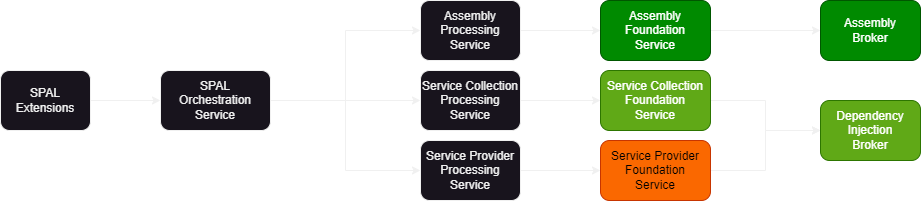

The diagram above was exported from draw.io. Its source (the exported page's mxGraphModel, read from the mxfile embedded in the PNG):
<mxGraphModel dx="1812" dy="1898" grid="1" gridSize="10" guides="1" tooltips="1" connect="1" arrows="1" fold="1" page="1" pageScale="1" pageWidth="1100" pageHeight="850" math="0" shadow="0">
  <root>
    <mxCell id="0" />
    <mxCell id="1" parent="0" />
    <mxCell id="F207dJWPYcIDguOuoq3Q-1" value="Assembly&lt;br&gt;Broker" style="rounded=1;whiteSpace=wrap;html=1;fillColor=#008a00;fontColor=#ffffff;strokeColor=#005700;" parent="1" vertex="1">
      <mxGeometry x="910" y="325" width="100" height="60" as="geometry" />
    </mxCell>
    <mxCell id="F207dJWPYcIDguOuoq3Q-2" value="" style="edgeStyle=orthogonalEdgeStyle;rounded=0;orthogonalLoop=1;jettySize=auto;html=1;" parent="1" source="F207dJWPYcIDguOuoq3Q-3" target="F207dJWPYcIDguOuoq3Q-1" edge="1">
      <mxGeometry relative="1" as="geometry" />
    </mxCell>
    <mxCell id="F207dJWPYcIDguOuoq3Q-3" value="Assembly&lt;br&gt;Foundation&lt;br&gt;Service" style="rounded=1;whiteSpace=wrap;html=1;fillColor=#008a00;fontColor=#ffffff;strokeColor=#005700;" parent="1" vertex="1">
      <mxGeometry x="690" y="325" width="110" height="60" as="geometry" />
    </mxCell>
    <mxCell id="F207dJWPYcIDguOuoq3Q-4" value="" style="edgeStyle=orthogonalEdgeStyle;rounded=0;orthogonalLoop=1;jettySize=auto;html=1;" parent="1" source="F207dJWPYcIDguOuoq3Q-5" target="F207dJWPYcIDguOuoq3Q-3" edge="1">
      <mxGeometry relative="1" as="geometry" />
    </mxCell>
    <mxCell id="F207dJWPYcIDguOuoq3Q-5" value="Assembly&lt;br&gt;Processing&lt;br&gt;Service" style="rounded=1;whiteSpace=wrap;html=1;" parent="1" vertex="1">
      <mxGeometry x="510" y="325" width="100" height="60" as="geometry" />
    </mxCell>
    <mxCell id="F207dJWPYcIDguOuoq3Q-6" style="edgeStyle=orthogonalEdgeStyle;rounded=0;orthogonalLoop=1;jettySize=auto;html=1;entryX=0;entryY=0.5;entryDx=0;entryDy=0;" parent="1" source="F207dJWPYcIDguOuoq3Q-7" target="F207dJWPYcIDguOuoq3Q-11" edge="1">
      <mxGeometry relative="1" as="geometry">
        <mxPoint x="90" y="510" as="targetPoint" />
      </mxGeometry>
    </mxCell>
    <mxCell id="F207dJWPYcIDguOuoq3Q-7" value="SPAL&lt;br&gt;Extensions" style="rounded=1;whiteSpace=wrap;html=1;" parent="1" vertex="1">
      <mxGeometry x="90" y="395" width="90" height="60" as="geometry" />
    </mxCell>
    <mxCell id="F207dJWPYcIDguOuoq3Q-8" style="edgeStyle=orthogonalEdgeStyle;rounded=0;orthogonalLoop=1;jettySize=auto;html=1;entryX=0;entryY=0.5;entryDx=0;entryDy=0;" parent="1" source="F207dJWPYcIDguOuoq3Q-11" target="F207dJWPYcIDguOuoq3Q-15" edge="1">
      <mxGeometry relative="1" as="geometry" />
    </mxCell>
    <mxCell id="F207dJWPYcIDguOuoq3Q-9" style="edgeStyle=orthogonalEdgeStyle;rounded=0;orthogonalLoop=1;jettySize=auto;html=1;entryX=0;entryY=0.5;entryDx=0;entryDy=0;" parent="1" source="F207dJWPYcIDguOuoq3Q-11" target="F207dJWPYcIDguOuoq3Q-5" edge="1">
      <mxGeometry relative="1" as="geometry" />
    </mxCell>
    <mxCell id="F207dJWPYcIDguOuoq3Q-10" style="edgeStyle=orthogonalEdgeStyle;rounded=0;orthogonalLoop=1;jettySize=auto;html=1;entryX=0;entryY=0.5;entryDx=0;entryDy=0;" parent="1" source="F207dJWPYcIDguOuoq3Q-11" target="F207dJWPYcIDguOuoq3Q-19" edge="1">
      <mxGeometry relative="1" as="geometry" />
    </mxCell>
    <mxCell id="F207dJWPYcIDguOuoq3Q-11" value="SPAL&lt;br&gt;Orchestration&lt;br&gt;Service" style="rounded=1;whiteSpace=wrap;html=1;" parent="1" vertex="1">
      <mxGeometry x="250" y="395" width="110" height="60" as="geometry" />
    </mxCell>
    <mxCell id="F207dJWPYcIDguOuoq3Q-12" style="edgeStyle=orthogonalEdgeStyle;rounded=0;orthogonalLoop=1;jettySize=auto;html=1;entryX=0;entryY=0.5;entryDx=0;entryDy=0;" parent="1" source="F207dJWPYcIDguOuoq3Q-13" target="F207dJWPYcIDguOuoq3Q-20" edge="1">
      <mxGeometry relative="1" as="geometry" />
    </mxCell>
    <mxCell id="F207dJWPYcIDguOuoq3Q-13" value="Service Provider&lt;br&gt;Foundation&lt;br&gt;Service" style="rounded=1;whiteSpace=wrap;html=1;fillColor=#fa6800;fontColor=#000000;strokeColor=#C73500;" parent="1" vertex="1">
      <mxGeometry x="690" y="465" width="110" height="60" as="geometry" />
    </mxCell>
    <mxCell id="F207dJWPYcIDguOuoq3Q-14" value="" style="edgeStyle=orthogonalEdgeStyle;rounded=0;orthogonalLoop=1;jettySize=auto;html=1;" parent="1" source="F207dJWPYcIDguOuoq3Q-15" target="F207dJWPYcIDguOuoq3Q-13" edge="1">
      <mxGeometry relative="1" as="geometry" />
    </mxCell>
    <mxCell id="F207dJWPYcIDguOuoq3Q-15" value="Service Provider&lt;br&gt;Processing&lt;br&gt;Service" style="rounded=1;whiteSpace=wrap;html=1;" parent="1" vertex="1">
      <mxGeometry x="510" y="465" width="100" height="60" as="geometry" />
    </mxCell>
    <mxCell id="F207dJWPYcIDguOuoq3Q-16" style="edgeStyle=orthogonalEdgeStyle;rounded=0;orthogonalLoop=1;jettySize=auto;html=1;entryX=0;entryY=0.5;entryDx=0;entryDy=0;" parent="1" source="F207dJWPYcIDguOuoq3Q-17" target="F207dJWPYcIDguOuoq3Q-20" edge="1">
      <mxGeometry relative="1" as="geometry" />
    </mxCell>
    <mxCell id="F207dJWPYcIDguOuoq3Q-17" value="Service Collection&lt;br&gt;Foundation&lt;br&gt;Service" style="rounded=1;whiteSpace=wrap;html=1;fillColor=#60a917;fontColor=#ffffff;strokeColor=#2D7600;" parent="1" vertex="1">
      <mxGeometry x="690" y="395" width="110" height="60" as="geometry" />
    </mxCell>
    <mxCell id="F207dJWPYcIDguOuoq3Q-18" value="" style="edgeStyle=orthogonalEdgeStyle;rounded=0;orthogonalLoop=1;jettySize=auto;html=1;" parent="1" source="F207dJWPYcIDguOuoq3Q-19" target="F207dJWPYcIDguOuoq3Q-17" edge="1">
      <mxGeometry relative="1" as="geometry" />
    </mxCell>
    <mxCell id="F207dJWPYcIDguOuoq3Q-19" value="Service Collection&lt;br&gt;Processing&lt;br&gt;Service" style="rounded=1;whiteSpace=wrap;html=1;" parent="1" vertex="1">
      <mxGeometry x="510" y="395" width="100" height="60" as="geometry" />
    </mxCell>
    <mxCell id="F207dJWPYcIDguOuoq3Q-20" value="Dependency&lt;br&gt;Injection&lt;br&gt;Broker" style="rounded=1;whiteSpace=wrap;html=1;fillColor=#60a917;fontColor=#ffffff;strokeColor=#2D7600;" parent="1" vertex="1">
      <mxGeometry x="910" y="425" width="100" height="60" as="geometry" />
    </mxCell>
  </root>
</mxGraphModel>